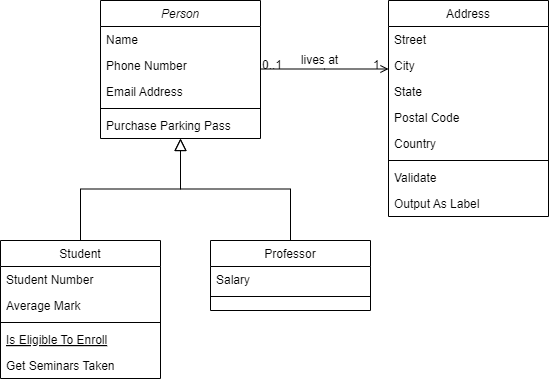

The diagram above was exported from draw.io. Its source (the exported page's mxGraphModel, read from the mxfile embedded in the PNG):
<mxGraphModel dx="1313" dy="704" grid="1" gridSize="10" guides="1" tooltips="1" connect="1" arrows="1" fold="1" page="1" pageScale="1" pageWidth="827" pageHeight="1169" math="0" shadow="0">
  <root>
    <mxCell id="WIyWlLk6GJQsqaUBKTNV-0" />
    <mxCell id="WIyWlLk6GJQsqaUBKTNV-1" parent="WIyWlLk6GJQsqaUBKTNV-0" />
    <mxCell id="zkfFHV4jXpPFQw0GAbJ--0" value="Person" style="swimlane;fontStyle=2;align=center;verticalAlign=top;childLayout=stackLayout;horizontal=1;startSize=26;horizontalStack=0;resizeParent=1;resizeLast=0;collapsible=1;marginBottom=0;rounded=0;shadow=0;strokeWidth=1;" parent="WIyWlLk6GJQsqaUBKTNV-1" vertex="1">
      <mxGeometry x="220" y="120" width="160" height="138" as="geometry">
        <mxRectangle x="230" y="140" width="160" height="26" as="alternateBounds" />
      </mxGeometry>
    </mxCell>
    <mxCell id="zkfFHV4jXpPFQw0GAbJ--1" value="Name" style="text;align=left;verticalAlign=top;spacingLeft=4;spacingRight=4;overflow=hidden;rotatable=0;points=[[0,0.5],[1,0.5]];portConstraint=eastwest;" parent="zkfFHV4jXpPFQw0GAbJ--0" vertex="1">
      <mxGeometry y="26" width="160" height="26" as="geometry" />
    </mxCell>
    <mxCell id="zkfFHV4jXpPFQw0GAbJ--2" value="Phone Number" style="text;align=left;verticalAlign=top;spacingLeft=4;spacingRight=4;overflow=hidden;rotatable=0;points=[[0,0.5],[1,0.5]];portConstraint=eastwest;rounded=0;shadow=0;html=0;" parent="zkfFHV4jXpPFQw0GAbJ--0" vertex="1">
      <mxGeometry y="52" width="160" height="26" as="geometry" />
    </mxCell>
    <mxCell id="zkfFHV4jXpPFQw0GAbJ--3" value="Email Address" style="text;align=left;verticalAlign=top;spacingLeft=4;spacingRight=4;overflow=hidden;rotatable=0;points=[[0,0.5],[1,0.5]];portConstraint=eastwest;rounded=0;shadow=0;html=0;" parent="zkfFHV4jXpPFQw0GAbJ--0" vertex="1">
      <mxGeometry y="78" width="160" height="26" as="geometry" />
    </mxCell>
    <mxCell id="zkfFHV4jXpPFQw0GAbJ--4" value="" style="line;html=1;strokeWidth=1;align=left;verticalAlign=middle;spacingTop=-1;spacingLeft=3;spacingRight=3;rotatable=0;labelPosition=right;points=[];portConstraint=eastwest;" parent="zkfFHV4jXpPFQw0GAbJ--0" vertex="1">
      <mxGeometry y="104" width="160" height="8" as="geometry" />
    </mxCell>
    <mxCell id="zkfFHV4jXpPFQw0GAbJ--5" value="Purchase Parking Pass" style="text;align=left;verticalAlign=top;spacingLeft=4;spacingRight=4;overflow=hidden;rotatable=0;points=[[0,0.5],[1,0.5]];portConstraint=eastwest;" parent="zkfFHV4jXpPFQw0GAbJ--0" vertex="1">
      <mxGeometry y="112" width="160" height="26" as="geometry" />
    </mxCell>
    <mxCell id="zkfFHV4jXpPFQw0GAbJ--6" value="Student" style="swimlane;fontStyle=0;align=center;verticalAlign=top;childLayout=stackLayout;horizontal=1;startSize=26;horizontalStack=0;resizeParent=1;resizeLast=0;collapsible=1;marginBottom=0;rounded=0;shadow=0;strokeWidth=1;" parent="WIyWlLk6GJQsqaUBKTNV-1" vertex="1">
      <mxGeometry x="120" y="360" width="160" height="138" as="geometry">
        <mxRectangle x="130" y="380" width="160" height="26" as="alternateBounds" />
      </mxGeometry>
    </mxCell>
    <mxCell id="zkfFHV4jXpPFQw0GAbJ--7" value="Student Number" style="text;align=left;verticalAlign=top;spacingLeft=4;spacingRight=4;overflow=hidden;rotatable=0;points=[[0,0.5],[1,0.5]];portConstraint=eastwest;" parent="zkfFHV4jXpPFQw0GAbJ--6" vertex="1">
      <mxGeometry y="26" width="160" height="26" as="geometry" />
    </mxCell>
    <mxCell id="zkfFHV4jXpPFQw0GAbJ--8" value="Average Mark" style="text;align=left;verticalAlign=top;spacingLeft=4;spacingRight=4;overflow=hidden;rotatable=0;points=[[0,0.5],[1,0.5]];portConstraint=eastwest;rounded=0;shadow=0;html=0;" parent="zkfFHV4jXpPFQw0GAbJ--6" vertex="1">
      <mxGeometry y="52" width="160" height="26" as="geometry" />
    </mxCell>
    <mxCell id="zkfFHV4jXpPFQw0GAbJ--9" value="" style="line;html=1;strokeWidth=1;align=left;verticalAlign=middle;spacingTop=-1;spacingLeft=3;spacingRight=3;rotatable=0;labelPosition=right;points=[];portConstraint=eastwest;" parent="zkfFHV4jXpPFQw0GAbJ--6" vertex="1">
      <mxGeometry y="78" width="160" height="8" as="geometry" />
    </mxCell>
    <mxCell id="zkfFHV4jXpPFQw0GAbJ--10" value="Is Eligible To Enroll" style="text;align=left;verticalAlign=top;spacingLeft=4;spacingRight=4;overflow=hidden;rotatable=0;points=[[0,0.5],[1,0.5]];portConstraint=eastwest;fontStyle=4" parent="zkfFHV4jXpPFQw0GAbJ--6" vertex="1">
      <mxGeometry y="86" width="160" height="26" as="geometry" />
    </mxCell>
    <mxCell id="zkfFHV4jXpPFQw0GAbJ--11" value="Get Seminars Taken" style="text;align=left;verticalAlign=top;spacingLeft=4;spacingRight=4;overflow=hidden;rotatable=0;points=[[0,0.5],[1,0.5]];portConstraint=eastwest;" parent="zkfFHV4jXpPFQw0GAbJ--6" vertex="1">
      <mxGeometry y="112" width="160" height="26" as="geometry" />
    </mxCell>
    <mxCell id="zkfFHV4jXpPFQw0GAbJ--12" value="" style="endArrow=block;endSize=10;endFill=0;shadow=0;strokeWidth=1;rounded=0;curved=0;edgeStyle=elbowEdgeStyle;elbow=vertical;" parent="WIyWlLk6GJQsqaUBKTNV-1" source="zkfFHV4jXpPFQw0GAbJ--6" target="zkfFHV4jXpPFQw0GAbJ--0" edge="1">
      <mxGeometry width="160" relative="1" as="geometry">
        <mxPoint x="200" y="203" as="sourcePoint" />
        <mxPoint x="200" y="203" as="targetPoint" />
      </mxGeometry>
    </mxCell>
    <mxCell id="zkfFHV4jXpPFQw0GAbJ--13" value="Professor" style="swimlane;fontStyle=0;align=center;verticalAlign=top;childLayout=stackLayout;horizontal=1;startSize=26;horizontalStack=0;resizeParent=1;resizeLast=0;collapsible=1;marginBottom=0;rounded=0;shadow=0;strokeWidth=1;" parent="WIyWlLk6GJQsqaUBKTNV-1" vertex="1">
      <mxGeometry x="330" y="360" width="160" height="70" as="geometry">
        <mxRectangle x="340" y="380" width="170" height="26" as="alternateBounds" />
      </mxGeometry>
    </mxCell>
    <mxCell id="zkfFHV4jXpPFQw0GAbJ--14" value="Salary" style="text;align=left;verticalAlign=top;spacingLeft=4;spacingRight=4;overflow=hidden;rotatable=0;points=[[0,0.5],[1,0.5]];portConstraint=eastwest;" parent="zkfFHV4jXpPFQw0GAbJ--13" vertex="1">
      <mxGeometry y="26" width="160" height="26" as="geometry" />
    </mxCell>
    <mxCell id="zkfFHV4jXpPFQw0GAbJ--15" value="" style="line;html=1;strokeWidth=1;align=left;verticalAlign=middle;spacingTop=-1;spacingLeft=3;spacingRight=3;rotatable=0;labelPosition=right;points=[];portConstraint=eastwest;" parent="zkfFHV4jXpPFQw0GAbJ--13" vertex="1">
      <mxGeometry y="52" width="160" height="8" as="geometry" />
    </mxCell>
    <mxCell id="zkfFHV4jXpPFQw0GAbJ--16" value="" style="endArrow=block;endSize=10;endFill=0;shadow=0;strokeWidth=1;rounded=0;curved=0;edgeStyle=elbowEdgeStyle;elbow=vertical;" parent="WIyWlLk6GJQsqaUBKTNV-1" source="zkfFHV4jXpPFQw0GAbJ--13" target="zkfFHV4jXpPFQw0GAbJ--0" edge="1">
      <mxGeometry width="160" relative="1" as="geometry">
        <mxPoint x="210" y="373" as="sourcePoint" />
        <mxPoint x="310" y="271" as="targetPoint" />
      </mxGeometry>
    </mxCell>
    <mxCell id="zkfFHV4jXpPFQw0GAbJ--17" value="Address" style="swimlane;fontStyle=0;align=center;verticalAlign=top;childLayout=stackLayout;horizontal=1;startSize=26;horizontalStack=0;resizeParent=1;resizeLast=0;collapsible=1;marginBottom=0;rounded=0;shadow=0;strokeWidth=1;" parent="WIyWlLk6GJQsqaUBKTNV-1" vertex="1">
      <mxGeometry x="508" y="120" width="160" height="216" as="geometry">
        <mxRectangle x="550" y="140" width="160" height="26" as="alternateBounds" />
      </mxGeometry>
    </mxCell>
    <mxCell id="zkfFHV4jXpPFQw0GAbJ--18" value="Street" style="text;align=left;verticalAlign=top;spacingLeft=4;spacingRight=4;overflow=hidden;rotatable=0;points=[[0,0.5],[1,0.5]];portConstraint=eastwest;" parent="zkfFHV4jXpPFQw0GAbJ--17" vertex="1">
      <mxGeometry y="26" width="160" height="26" as="geometry" />
    </mxCell>
    <mxCell id="zkfFHV4jXpPFQw0GAbJ--19" value="City" style="text;align=left;verticalAlign=top;spacingLeft=4;spacingRight=4;overflow=hidden;rotatable=0;points=[[0,0.5],[1,0.5]];portConstraint=eastwest;rounded=0;shadow=0;html=0;" parent="zkfFHV4jXpPFQw0GAbJ--17" vertex="1">
      <mxGeometry y="52" width="160" height="26" as="geometry" />
    </mxCell>
    <mxCell id="zkfFHV4jXpPFQw0GAbJ--20" value="State" style="text;align=left;verticalAlign=top;spacingLeft=4;spacingRight=4;overflow=hidden;rotatable=0;points=[[0,0.5],[1,0.5]];portConstraint=eastwest;rounded=0;shadow=0;html=0;" parent="zkfFHV4jXpPFQw0GAbJ--17" vertex="1">
      <mxGeometry y="78" width="160" height="26" as="geometry" />
    </mxCell>
    <mxCell id="zkfFHV4jXpPFQw0GAbJ--21" value="Postal Code" style="text;align=left;verticalAlign=top;spacingLeft=4;spacingRight=4;overflow=hidden;rotatable=0;points=[[0,0.5],[1,0.5]];portConstraint=eastwest;rounded=0;shadow=0;html=0;" parent="zkfFHV4jXpPFQw0GAbJ--17" vertex="1">
      <mxGeometry y="104" width="160" height="26" as="geometry" />
    </mxCell>
    <mxCell id="zkfFHV4jXpPFQw0GAbJ--22" value="Country" style="text;align=left;verticalAlign=top;spacingLeft=4;spacingRight=4;overflow=hidden;rotatable=0;points=[[0,0.5],[1,0.5]];portConstraint=eastwest;rounded=0;shadow=0;html=0;" parent="zkfFHV4jXpPFQw0GAbJ--17" vertex="1">
      <mxGeometry y="130" width="160" height="26" as="geometry" />
    </mxCell>
    <mxCell id="zkfFHV4jXpPFQw0GAbJ--23" value="" style="line;html=1;strokeWidth=1;align=left;verticalAlign=middle;spacingTop=-1;spacingLeft=3;spacingRight=3;rotatable=0;labelPosition=right;points=[];portConstraint=eastwest;" parent="zkfFHV4jXpPFQw0GAbJ--17" vertex="1">
      <mxGeometry y="156" width="160" height="8" as="geometry" />
    </mxCell>
    <mxCell id="zkfFHV4jXpPFQw0GAbJ--24" value="Validate" style="text;align=left;verticalAlign=top;spacingLeft=4;spacingRight=4;overflow=hidden;rotatable=0;points=[[0,0.5],[1,0.5]];portConstraint=eastwest;" parent="zkfFHV4jXpPFQw0GAbJ--17" vertex="1">
      <mxGeometry y="164" width="160" height="26" as="geometry" />
    </mxCell>
    <mxCell id="zkfFHV4jXpPFQw0GAbJ--25" value="Output As Label" style="text;align=left;verticalAlign=top;spacingLeft=4;spacingRight=4;overflow=hidden;rotatable=0;points=[[0,0.5],[1,0.5]];portConstraint=eastwest;" parent="zkfFHV4jXpPFQw0GAbJ--17" vertex="1">
      <mxGeometry y="190" width="160" height="26" as="geometry" />
    </mxCell>
    <mxCell id="zkfFHV4jXpPFQw0GAbJ--26" value="" style="endArrow=open;shadow=0;strokeWidth=1;rounded=0;curved=0;endFill=1;edgeStyle=elbowEdgeStyle;elbow=vertical;" parent="WIyWlLk6GJQsqaUBKTNV-1" source="zkfFHV4jXpPFQw0GAbJ--0" target="zkfFHV4jXpPFQw0GAbJ--17" edge="1">
      <mxGeometry x="0.5" y="41" relative="1" as="geometry">
        <mxPoint x="380" y="192" as="sourcePoint" />
        <mxPoint x="540" y="192" as="targetPoint" />
        <mxPoint x="-40" y="32" as="offset" />
      </mxGeometry>
    </mxCell>
    <mxCell id="zkfFHV4jXpPFQw0GAbJ--27" value="0..1" style="resizable=0;align=left;verticalAlign=bottom;labelBackgroundColor=none;fontSize=12;" parent="zkfFHV4jXpPFQw0GAbJ--26" connectable="0" vertex="1">
      <mxGeometry x="-1" relative="1" as="geometry">
        <mxPoint y="4" as="offset" />
      </mxGeometry>
    </mxCell>
    <mxCell id="zkfFHV4jXpPFQw0GAbJ--28" value="1" style="resizable=0;align=right;verticalAlign=bottom;labelBackgroundColor=none;fontSize=12;" parent="zkfFHV4jXpPFQw0GAbJ--26" connectable="0" vertex="1">
      <mxGeometry x="1" relative="1" as="geometry">
        <mxPoint x="-7" y="4" as="offset" />
      </mxGeometry>
    </mxCell>
    <mxCell id="zkfFHV4jXpPFQw0GAbJ--29" value="lives at" style="text;html=1;resizable=0;points=[];;align=center;verticalAlign=middle;labelBackgroundColor=none;rounded=0;shadow=0;strokeWidth=1;fontSize=12;" parent="zkfFHV4jXpPFQw0GAbJ--26" vertex="1" connectable="0">
      <mxGeometry x="0.5" y="49" relative="1" as="geometry">
        <mxPoint x="-38" y="40" as="offset" />
      </mxGeometry>
    </mxCell>
  </root>
</mxGraphModel>